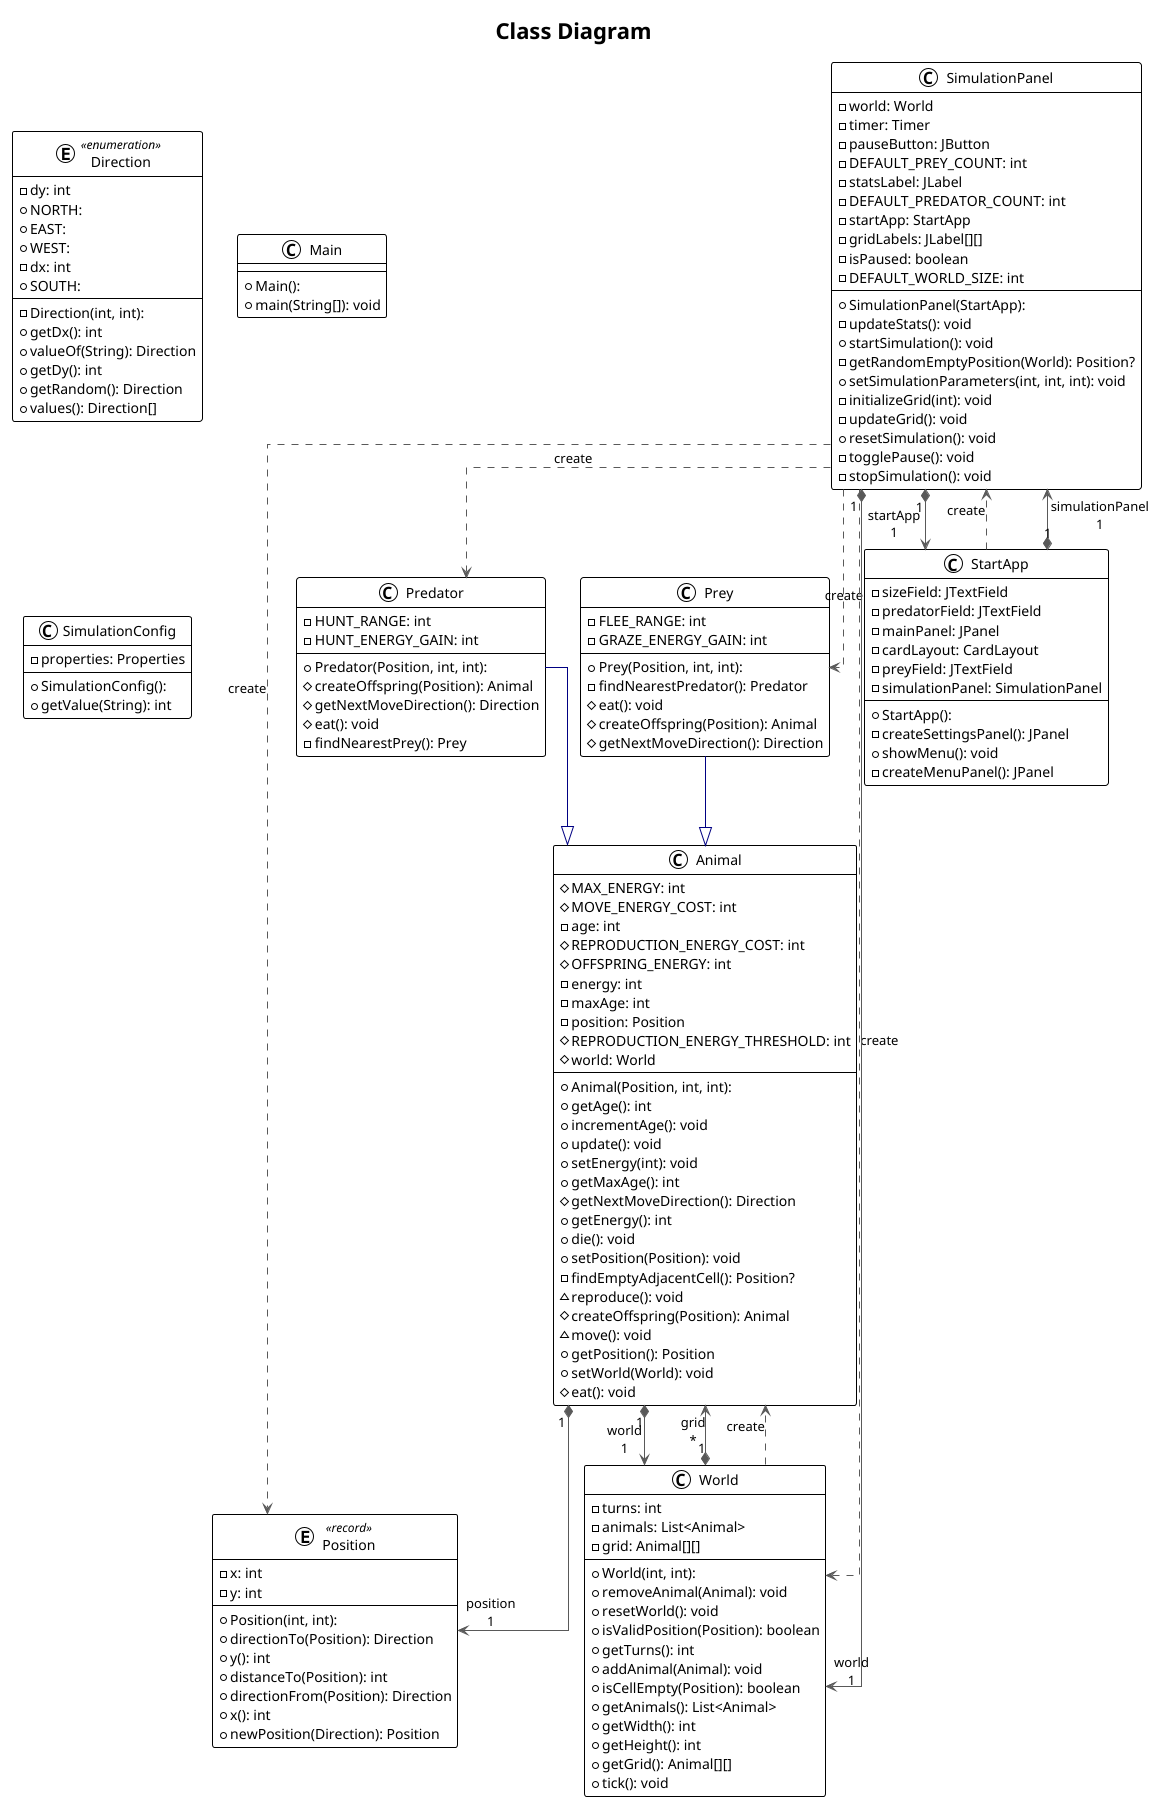

The diagram above was rendered by PlantUML. Its source (embedded in the PNG):
@startuml
title Class Diagram

!theme plain
top to bottom direction
skinparam linetype ortho

class Animal {
  + Animal(Position, int, int): 
  # MAX_ENERGY: int
  # MOVE_ENERGY_COST: int
  - age: int
  # REPRODUCTION_ENERGY_COST: int
  # OFFSPRING_ENERGY: int
  - energy: int
  - maxAge: int
  - position: Position
  # REPRODUCTION_ENERGY_THRESHOLD: int
  # world: World
  + getAge(): int
  + incrementAge(): void
  + update(): void
  + setEnergy(int): void
  + getMaxAge(): int
  # getNextMoveDirection(): Direction
  + getEnergy(): int
  + die(): void
  + setPosition(Position): void
  - findEmptyAdjacentCell(): Position?
  ~ reproduce(): void
  # createOffspring(Position): Animal
  ~ move(): void
  + getPosition(): Position
  + setWorld(World): void
  # eat(): void
}
enum Direction << enumeration >> {
  - Direction(int, int): 
  - dy: int
  + NORTH: 
  + EAST: 
  + WEST: 
  - dx: int
  + SOUTH: 
  + getDx(): int
  + valueOf(String): Direction
  + getDy(): int
  + getRandom(): Direction
  + values(): Direction[]
}
class Main {
  + Main(): 
  + main(String[]): void
}
entity Position << record >> {
  + Position(int, int): 
  - x: int
  - y: int
  + directionTo(Position): Direction
  + y(): int
  + distanceTo(Position): int
  + directionFrom(Position): Direction
  + x(): int
  + newPosition(Direction): Position
}
class Predator {
  + Predator(Position, int, int): 
  - HUNT_RANGE: int
  - HUNT_ENERGY_GAIN: int
  # createOffspring(Position): Animal
  # getNextMoveDirection(): Direction
  # eat(): void
  - findNearestPrey(): Prey
}
class Prey {
  + Prey(Position, int, int): 
  - FLEE_RANGE: int
  - GRAZE_ENERGY_GAIN: int
  - findNearestPredator(): Predator
  # eat(): void
  # createOffspring(Position): Animal
  # getNextMoveDirection(): Direction
}
class SimulationConfig {
  + SimulationConfig(): 
  - properties: Properties
  + getValue(String): int
}
class SimulationPanel {
  + SimulationPanel(StartApp): 
  - world: World
  - timer: Timer
  - pauseButton: JButton
  - DEFAULT_PREY_COUNT: int
  - statsLabel: JLabel
  - DEFAULT_PREDATOR_COUNT: int
  - startApp: StartApp
  - gridLabels: JLabel[][]
  - isPaused: boolean
  - DEFAULT_WORLD_SIZE: int
  - updateStats(): void
  + startSimulation(): void
  - getRandomEmptyPosition(World): Position?
  + setSimulationParameters(int, int, int): void
  - initializeGrid(int): void
  - updateGrid(): void
  + resetSimulation(): void
  - togglePause(): void
  - stopSimulation(): void
}
class StartApp {
  + StartApp(): 
  - sizeField: JTextField
  - predatorField: JTextField
  - mainPanel: JPanel
  - cardLayout: CardLayout
  - preyField: JTextField
  - simulationPanel: SimulationPanel
  - createSettingsPanel(): JPanel
  + showMenu(): void
  - createMenuPanel(): JPanel
}
class World {
  + World(int, int): 
  - turns: int
  - animals: List<Animal>
  - grid: Animal[][]
  + removeAnimal(Animal): void
  + resetWorld(): void
  + isValidPosition(Position): boolean
  + getTurns(): int
  + addAnimal(Animal): void
  + isCellEmpty(Position): boolean
  + getAnimals(): List<Animal>
  + getWidth(): int
  + getHeight(): int
  + getGrid(): Animal[][]
  + tick(): void
}

Animal           "1" *-[#595959,plain]-> "position\n1" Position         
Animal           "1" *-[#595959,plain]-> "world\n1" World            
Predator          -[#000082,plain]-^  Animal           
Prey              -[#000082,plain]-^  Animal           
SimulationPanel   -[#595959,dashed]->  Position         : "«create»"
SimulationPanel   -[#595959,dashed]->  Predator         : "«create»"
SimulationPanel   -[#595959,dashed]->  Prey             : "«create»"
SimulationPanel  "1" *-[#595959,plain]-> "startApp\n1" StartApp         
SimulationPanel   -[#595959,dashed]->  World            : "«create»"
SimulationPanel  "1" *-[#595959,plain]-> "world\n1" World            
StartApp          -[#595959,dashed]->  SimulationPanel  : "«create»"
StartApp         "1" *-[#595959,plain]-> "simulationPanel\n1" SimulationPanel  
World            "1" *-[#595959,plain]-> "grid\n*" Animal           
World             -[#595959,dashed]->  Animal           : "«create»"
@enduml